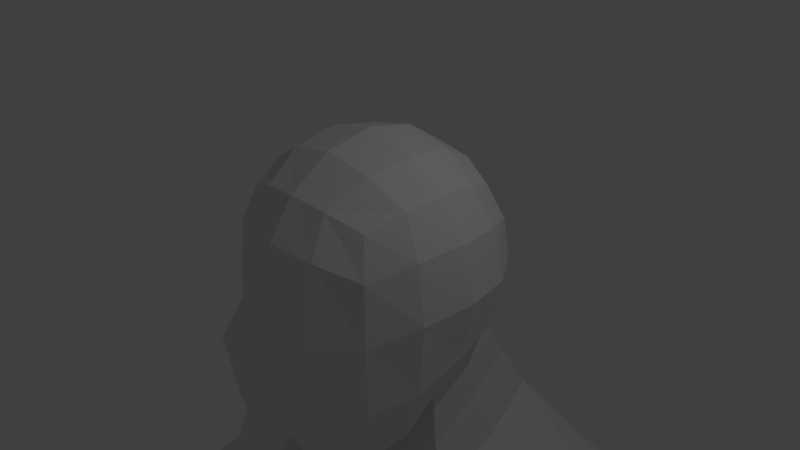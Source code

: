 # Source: Men_Mesh.001.blend  (saved by Blender 2.77.0; exported with 4.5.12 LTS)
import bpy
from mathutils import Matrix  # noqa: F401  (used for matrix-valued properties, if any)

bpy.ops.wm.read_factory_settings(use_empty=True)
scene = bpy.context.scene
scene.name = 'Scene'

# ---- collections
col_collection_1 = bpy.data.collections.new('Collection 1'); scene.collection.children.link(col_collection_1)

# ---- materials (node trees are filled in below, after node groups)
mat_material = bpy.data.materials.new('Material')
mat_material.alpha_threshold = 0.0
mat_material.use_transparent_shadow = False
mat_material.roughness = 0.5
mat_material.line_color = (0.0, 0.0, 0.0, 1.0)

# ---- material node trees

# ---- world
world_world = bpy.data.worlds.new('World'); scene.world = world_world
world_world.color = (0.05088, 0.05088, 0.05088)
world_world.use_sun_shadow = False
world_world.sun_shadow_jitter_overblur = 0.0
world_world.cycles.sampling_method = 'MANUAL'

# ---- cameras
cam_camera = bpy.data.cameras.new('Camera')
cam_camera.clip_end = 100.0
cam_camera.lens = 35.0
cam_camera.sensor_width = 32.0
cam_camera.sensor_height = 18.0
cam_camera.ortho_scale = 7.314
cam_camera.dof.focus_distance = 0.0
cam_camera.dof.aperture_fstop = 128.0

# ---- lights
light_lamp = bpy.data.lights.new('Lamp', 'POINT')
light_lamp.transmission_factor = 0.0
light_lamp.cutoff_distance = 30.0
light_lamp.energy = 100.0
light_lamp.shadow_buffer_clip_start = 1.001
light_lamp.shadow_soft_size = 0.1
light_lamp.shadow_maximum_resolution = 0.006
light_lamp.use_absolute_resolution = True

# ---- meshes
me_cube = bpy.data.meshes.new('Cube')
me_cube.from_pydata([(1.0, 1.087, -1.0), (1.0, -1.0, -2.147), (0.4798, 3.344, -3.728), (0.0, 3.476, -3.728), (1.0, 1.0, 1.0), (1.0, -1.0, 1.0), (0.0, 3.476, -5.983), (0.8762, -1.594, -3.728), (1.167, 0.5106, -1.188), (1.225, -0.1259, -1.529), (1.167, -0.5246, -1.939), (0.5246, 1.29, -1.167), (0.0, 1.36, -1.225), (0.0, -1.594, -3.721), (1.167, 1.167, -0.5246), (1.225, 1.225, 0.0), (1.167, 1.167, 0.5246), (0.5246, -1.167, -2.569), (0.0, -1.225, -2.627), (0.8762, -1.594, -3.728), (1.167, -1.167, -1.296), (1.225, -1.225, -0.3045), (1.167, -1.167, 0.5043), (2.902, 2.731, -4.002), (3.29, 1.671, -3.814), (0.0, 3.476, -3.728), (0.4798, 3.344, -3.728), (3.423, 0.5966, -4.002), (3.29, 1.671, -3.814), (2.902, 2.731, -4.002), (1.419, -0.08688, -2.978), (0.0, -0.08688, -3.349), (1.167, 0.5246, 1.167), (1.225, -7.153e-07, 1.225), (1.167, -0.5246, 1.167), (0.5246, 1.167, 1.167), (0.0, 1.225, 1.225), (1.04, 1.942, -2.448), (0.5246, -1.167, 1.167), (0.0, -1.225, 1.225), (0.0, 2.398, -2.673), (0.2997, 2.281, -2.615), (0.583, -0.08688, -3.345), (1.322, 0.9775, -2.636), (0.6247, 1.463, 0.6725), (0.0, 1.566, 0.724), (1.241, -0.1051, -2.3), (0.6628, 1.6, 0.0), (0.0, 1.732, 0.0), (1.163, 0.7591, -1.958), (0.6247, 1.463, -0.6725), (0.0, 1.566, -0.724), (0.0, -0.1051, -2.841), (0.9344, 1.542, -1.771), (0.474, -0.1051, -2.78), (2.902, 2.731, -4.002), (3.29, 1.671, -3.814), (3.423, 0.5966, -4.002), (0.4798, 3.344, -3.728), (0.0, 3.476, -3.728), (0.4798, 1.774, -13.35), (0.8762, -1.594, -3.728), (0.6247, -1.463, -1.771), (0.0, -1.566, -1.804), (0.0, -0.1259, -2.07), (0.6628, -1.6, -0.4089), (0.0, -1.732, -0.3383), (0.6628, -0.1259, -2.009), (0.6247, -1.463, 0.6651), (0.0, -1.566, 0.724), (0.0, 1.912, -1.996), (1.463, 0.6247, -0.6725), (1.566, 0.0, -0.8268), (1.463, -0.6247, -1.143), (1.6, 0.6628, 0.0), (1.732, -4.768e-07, 0.0), (1.6, -0.6628, -0.08029), (1.463, 0.6247, 0.6725), (1.566, -4.768e-07, 0.724), (1.463, -0.6247, 0.6725), (0.6725, 0.6247, 1.463), (0.724, -4.768e-07, 1.566), (0.6725, -0.6247, 1.463), (0.0, 0.6628, 1.6), (0.0, -2.384e-07, 1.732), (0.0, -0.6628, 1.6), (0.3473, 1.818, -1.938), (0.0, 1.36, -1.225), (0.5246, 1.29, -1.167), (0.0, -1.594, -3.721), (0.0, -1.594, -3.721), (1.225, -0.1259, -1.529), (0.6628, -0.1259, -2.009), (0.0, -0.1259, -2.07), (1.167, 0.5106, -1.188), (0.6247, -0.6725, -2.562), (0.0, -0.724, -2.646), (1.0, 1.087, -1.0), (3.423, 0.5966, -4.002), (3.29, 1.671, -3.814), (2.902, 2.731, -4.002), (3.423, 0.5966, -4.002), (0.4798, 3.344, -3.728), (0.0, 3.476, -3.728), (0.0, 2.031, -8.199), (0.0, 0.1382, -14.76), (0.8762, -1.594, -3.728), (0.0, -1.594, -3.721), (0.0, 2.031, -11.73), (0.4798, 3.344, -5.983), (0.8762, -1.594, -5.983), (0.0, -1.594, -5.983), (3.456, 0.6514, -5.674), (3.326, 1.678, -6.022), (2.955, 2.588, -5.675), (0.0, 1.083, -14.76), (0.4798, 1.899, -8.199), (0.8762, -1.594, -8.199), (0.0, -1.594, -8.199), (2.829, 0.1572, -8.199), (2.664, 0.9594, -8.199), (2.184, 1.96, -8.199), (2.664, 0.9594, -11.73), (0.4798, 1.899, -11.73), (0.8762, -1.594, -12.37), (0.0, -1.594, -12.37), (2.829, 0.1572, -11.73), (2.664, 0.9594, -11.73), (2.184, 1.96, -11.73), (0.205, 0.1466, -14.76), (0.2122, 1.018, -14.76), (0.1801, -1.361, -14.76), (0.0, -1.361, -14.76), (2.829, 0.1572, -11.73), (0.8762, -1.471, -13.35), (0.0, 1.896, -13.35), (0.0, -1.471, -13.35), (2.184, 1.96, -11.73), (2.908, 0.9594, -12.74), (3.073, 0.1572, -12.74), (2.428, 1.96, -12.74), (1.878, 2.336, -15.59), (0.5522, 0.1113, -15.59), (0.871, 1.591, -15.59), (1.108, -1.237, -15.59), (2.213, -1.664, -15.59), (3.539, 0.5606, -15.59), (3.22, -0.9194, -15.59), (2.983, 1.909, -15.59), (1.921, 1.976, -20.43), (0.9378, 0.5332, -20.43), (1.174, 1.493, -20.43), (1.35, -0.3413, -20.43), (2.17, -0.6182, -20.43), (3.153, 0.8246, -20.43), (2.917, -0.1352, -20.43), (2.741, 1.699, -20.43), (1.919, 2.426, -22.37), (0.9161, 0.8418, -22.37), (1.157, 1.896, -22.37), (1.337, -0.1183, -22.37), (2.172, -0.4223, -22.37), (3.175, 1.162, -22.37), (2.934, 0.1079, -22.37), (2.754, 2.122, -22.37), (1.856, 2.946, -23.75), (0.3592, 1.091, -23.75), (0.7192, 2.325, -23.75), (0.987, -0.0328, -23.75), (2.235, -0.3887, -23.75), (3.732, 1.466, -23.75), (3.372, 0.2321, -23.75), (3.104, 2.59, -23.75), (1.856, 2.946, -23.75), (0.3592, 1.091, -23.75), (0.7192, 2.325, -23.75), (0.987, -0.0328, -23.75), (2.235, -0.3887, -23.75), (3.732, 1.466, -23.75), (3.372, 0.2321, -23.75), (3.104, 2.59, -23.75), (1.94, 2.208, -26.52), (1.105, 1.174, -26.52), (1.306, 1.862, -26.52), (1.455, 0.5475, -26.52), (2.151, 0.3491, -26.52), (2.985, 1.383, -26.52), (2.785, 0.6952, -26.52), (2.635, 2.01, -26.52), (1.905, 2.49, -27.94), (0.9522, 1.272, -28.03), (1.176, 2.077, -27.97), (1.366, 0.5451, -28.1), (2.174, 0.3234, -28.13), (3.127, 1.542, -28.04), (2.904, 0.7364, -28.1), (2.713, 2.269, -27.97), (0.0, 2.645, -7.684), (0.4798, 2.52, -7.642), (2.543, 2.195, -7.648), (2.977, 1.27, -7.615), (3.126, 0.4385, -7.144), (0.0, -1.476, -6.297), (0.8762, -1.476, -6.297), (2.184, 1.96, -10.48), (0.0, 2.031, -10.48), (0.4798, 1.899, -10.48), (2.664, 0.9594, -10.48), (2.829, 0.1572, -10.48), (0.0, -1.594, -12.07), (0.8762, -1.594, -12.07), (4.739, 2.958, -4.739), (4.25, 3.134, -3.1), (4.561, 2.075, -2.801), (4.746, 0.9997, -2.938), (5.207, 2.064, -4.947), (5.221, 1.035, -4.577), (9.011, 2.664, -13.9), (4.338, 0.842, -5.126), (3.851, 2.781, -5.203), (3.925, 1.873, -3.308), (3.576, 2.932, -3.551), (4.085, 0.7982, -3.47), (5.207, 2.064, -4.947), (3.326, 1.678, -6.022), (3.456, 0.6514, -5.674), (2.955, 2.588, -5.675), (5.221, 1.035, -4.577), (4.739, 2.958, -4.739), (4.338, 0.842, -5.126), (3.851, 2.781, -5.203), (5.052, 2.06, -4.942), (3.232, 1.578, -5.787), (3.685, 0.9082, -5.6), (3.314, 2.394, -5.663), (4.976, 1.262, -4.853), (4.605, 2.748, -4.916), (4.408, 0.7776, -5.214), (3.882, 2.879, -5.303), (9.248, 1.646, -13.87), (5.237, 2.128, -4.626), (3.232, 1.578, -5.787), (3.685, 0.9082, -5.6), (3.314, 2.394, -5.663), (4.976, 1.262, -4.853), (4.605, 2.748, -4.916), (4.408, 0.7776, -5.214), (3.882, 2.879, -5.303), (6.842, 2.395, -7.962), (5.016, 1.894, -9.018), (5.469, 1.224, -8.832), (5.098, 2.71, -8.895), (6.76, 1.579, -8.085), (6.389, 3.065, -8.148), (6.192, 1.094, -8.445), (5.666, 3.195, -8.534), (7.054, 2.432, -8.345), (5.228, 1.932, -9.401), (5.681, 1.262, -9.215), (5.31, 2.748, -9.278), (6.972, 1.616, -8.468), (6.6, 3.102, -8.531), (6.403, 1.131, -8.829), (5.878, 3.233, -8.918), (7.916, 2.606, -8.949), (5.27, 1.879, -10.48), (5.927, 0.909, -10.21), (5.388, 3.063, -10.3), (7.798, 1.422, -9.128), (7.259, 3.576, -9.219), (6.974, 0.7197, -9.65), (6.212, 3.765, -9.779), (8.496, 2.654, -11.82), (7.39, 2.351, -12.46), (7.665, 1.945, -12.35), (7.44, 2.845, -12.38), (8.447, 2.159, -11.89), (8.222, 3.06, -11.93), (8.103, 1.866, -12.11), (7.784, 3.139, -12.17), (8.631, 2.678, -12.06), (7.525, 2.374, -12.7), (7.8, 1.969, -12.59), (7.575, 2.869, -12.63), (8.582, 2.183, -12.14), (8.357, 3.084, -12.18), (8.237, 1.89, -12.36), (7.919, 3.163, -12.41), (8.803, 2.71, -12.37), (7.697, 2.407, -13.01), (7.971, 2.001, -12.89), (7.746, 2.901, -12.93), (8.592, 2.216, -12.44), (8.529, 3.116, -12.48), (8.409, 1.922, -12.66), (8.091, 3.195, -12.71), (9.424, 2.768, -13.67), (8.38, 2.526, -13.87), (8.656, 2.12, -13.76), (8.429, 3.02, -13.8), (9.413, 2.264, -13.72), (9.131, 3.286, -13.77), (9.162, 2.179, -13.87), (8.792, 3.23, -13.97), (8.824, 1.474, -13.17), (8.386, 1.553, -13.41), (8.781, 1.623, -13.74), (8.848, 1.768, -12.95), (9.355, 1.872, -13.7), (8.245, 3.784, -13.27), (8.683, 3.705, -13.03), (7.901, 3.491, -13.49), (8.293, 3.56, -13.82), (8.681, 3.779, -13.97), (9.025, 3.717, -13.79), (8.983, 2.749, -13.91), (8.836, 3.126, -13.95), (9.174, 3.182, -13.76), (9.399, 2.854, -13.67), (9.142, 2.281, -13.87), (9.011, 2.664, -13.9), (9.424, 2.768, -13.67), (9.396, 2.367, -13.72), (9.162, 2.179, -13.87), (9.413, 2.264, -13.72), (9.355, 1.872, -13.7), (9.248, 1.646, -13.87), (9.131, 3.286, -13.77), (8.792, 3.23, -13.97), (8.681, 3.779, -13.97), (9.025, 3.717, -13.79), (8.901, 3.133, -14.05), (9.059, 2.765, -13.99), (9.199, 3.186, -13.88), (9.421, 2.857, -13.79), (9.085, 2.676, -13.99), (9.213, 2.294, -13.96), (9.449, 2.768, -13.78), (9.435, 2.37, -13.83), (9.454, 2.259, -13.83), (9.232, 2.184, -13.96), (9.482, 1.892, -13.81), (9.311, 1.686, -13.96), (8.842, 3.246, -14.07), (9.141, 3.296, -13.9), (8.727, 3.767, -14.08), (9.046, 3.71, -13.91), (9.648, 3.31, -15.45), (9.807, 2.932, -15.46), (10.01, 3.371, -15.24), (10.26, 3.047, -15.2), (9.834, 2.8, -15.44), (9.962, 2.424, -15.39), (10.29, 2.915, -15.18), (10.23, 2.496, -15.19), (10.18, 2.379, -15.01), (9.908, 2.28, -15.19), (10.29, 2.044, -14.93), (9.973, 1.755, -15.16), (9.461, 3.331, -15.16), (9.824, 3.392, -14.94), (9.319, 3.882, -15.1), (9.678, 3.817, -14.91), (2.972, 3.044, -5.462), (1.029, -2.003, -5.657), (0.5986, 3.764, -5.663), (0.0, -2.03, -5.655), (9.649, 1.683, -14.22), (9.587, 1.678, -14.1), (9.863, 1.913, -13.93), (9.931, 1.923, -14.04), (9.777, 2.316, -13.97), (9.845, 2.332, -14.09), (9.509, 2.225, -14.13), (9.569, 2.238, -14.25), (9.881, 1.727, -14.64), (9.813, 1.716, -14.52), (10.09, 1.956, -14.34), (10.17, 1.975, -14.45), (10.03, 2.368, -14.42), (10.1, 2.375, -14.53), (9.75, 2.274, -14.58), (9.82, 2.281, -14.7), (9.482, 2.723, -14.34), (9.419, 2.712, -14.22), (9.545, 2.331, -14.18), (9.607, 2.342, -14.3), (9.781, 2.411, -14.04), (9.848, 2.423, -14.16), (9.808, 2.811, -14.0), (9.877, 2.823, -14.11), (9.731, 2.764, -14.82), (9.669, 2.754, -14.7), (9.792, 2.373, -14.65), (9.854, 2.384, -14.77), (10.05, 2.459, -14.5), (10.11, 2.469, -14.62), (10.09, 2.86, -14.46), (10.15, 2.872, -14.58), (9.461, 2.834, -14.37), (9.4, 2.819, -14.25), (9.788, 2.918, -14.02), (9.857, 2.934, -14.14), (9.554, 3.244, -14.09), (9.622, 3.261, -14.21), (9.238, 3.189, -14.27), (9.3, 3.205, -14.39), (9.68, 2.884, -14.79), (9.618, 2.871, -14.67), (10.03, 2.976, -14.44), (10.1, 2.991, -14.55), (9.787, 3.301, -14.49), (9.855, 3.316, -14.6), (9.452, 3.243, -14.68), (9.516, 3.258, -14.8), (9.475, 3.33, -14.05), (9.403, 3.319, -13.94), (9.296, 3.735, -13.94), (9.367, 3.748, -14.05), (8.968, 3.794, -14.11), (9.036, 3.807, -14.23), (9.089, 3.266, -14.12), (9.156, 3.277, -14.23), (9.713, 3.366, -14.42), (9.639, 3.356, -14.31), (9.517, 3.775, -14.29), (9.589, 3.787, -14.4), (9.176, 3.836, -14.47), (9.244, 3.849, -14.59), (9.305, 3.299, -14.5), (9.372, 3.308, -14.62), (8.936, 0.5603, -13.14), (8.505, 0.5758, -12.7), (8.498, 0.6395, -13.38), (8.075, 0.6482, -12.92), (8.12, 1.044, -12.83), (8.112, 1.171, -12.83), (8.528, 1.161, -13.29), (8.543, 1.036, -13.28), (8.55, 0.972, -12.61), (8.543, 1.099, -12.6), (8.966, 1.082, -13.05), (8.981, 0.9565, -13.05), (3.65, 0.2555, -5.434), (0.0, 3.897, -5.656), (4.876, 3.366, -4.469), (5.519, 2.177, -4.519), (5.497, 0.7786, -4.249), (3.741, 3.231, -5.015), (4.401, 0.411, -4.882), (2.983, 1.933, -18.09), (1.876, 2.331, -18.09), (0.8763, 1.642, -18.09), (0.57, 0.3111, -18.1), (1.109, -0.9073, -18.11), (2.214, -1.303, -18.12), (3.213, -0.6169, -18.1), (3.521, 0.7132, -18.09), (1.366, -2.541, -29.24), (2.174, -2.763, -29.27), (2.904, -2.35, -29.25), (1.366, -2.541, -29.24), (2.174, -2.763, -29.27), (2.904, -2.35, -29.25), (1.366, -2.541, -29.24), (2.174, -2.763, -29.27), (2.904, -2.35, -29.25), (1.383, -2.541, -29.93), (2.191, -2.763, -29.96), (2.921, -2.35, -29.94), (1.383, -2.541, -29.93), (2.191, -2.763, -29.96), (2.921, -2.35, -29.94), (1.227, 2.746, -29.93), (2.036, 2.746, -29.96), (2.765, 2.746, -29.94), (2.843, 1.659, -29.94), (2.113, 1.453, -29.96), (1.305, 1.564, -29.93), (2.857, 0.9152, -29.94), (2.127, 0.7684, -29.96), (1.319, 0.8992, -29.93)], [], [(365, 363, 114, 109), (444, 365, 109, 6), (79, 34, 5, 22), (198, 199, 121, 116), (203, 202, 118, 117), (197, 198, 116, 104), (199, 200, 120, 121), (3, 2, 102, 103), (7, 89, 107, 106), (4, 16, 44, 35), (35, 44, 45, 36), (443, 364, 110, 112), (16, 15, 47, 44), (44, 47, 48, 45), (364, 366, 111, 110), (15, 14, 50, 47), (47, 50, 51, 48), (112, 113, 224, 225), (14, 0, 11, 50), (50, 11, 12, 51), (114, 219, 230, 226), (27, 19, 7, 98), (26, 29, 100, 2), (2, 100, 23, 102), (98, 7, 106, 101), (99, 98, 101, 24), (100, 99, 24, 23), (55, 56, 28, 29), (56, 57, 27, 28), (29, 28, 99, 100), (19, 13, 89, 7), (25, 26, 2, 3), (28, 27, 98, 99), (46, 54, 42, 30), (53, 49, 43, 37), (70, 86, 41, 40), (86, 53, 37, 41), (54, 52, 31, 42), (49, 46, 30, 43), (1, 20, 62, 17), (17, 62, 63, 18), (91, 67, 54, 46), (20, 21, 65, 62), (62, 65, 66, 63), (97, 94, 49, 53), (21, 22, 68, 65), (65, 68, 69, 66), (87, 88, 86, 70), (22, 5, 38, 68), (68, 38, 39, 69), (88, 97, 53, 86), (10, 73, 20, 1), (73, 76, 21, 20), (76, 79, 22, 21), (0, 14, 71, 8), (8, 71, 72, 9), (9, 72, 73, 10), (14, 15, 74, 71), (71, 74, 75, 72), (72, 75, 76, 73), (15, 16, 77, 74), (74, 77, 78, 75), (75, 78, 79, 76), (16, 4, 32, 77), (77, 32, 33, 78), (78, 33, 34, 79), (34, 82, 38, 5), (82, 85, 39, 38), (67, 64, 52, 54), (4, 35, 80, 32), (32, 80, 81, 33), (33, 81, 82, 34), (35, 36, 83, 80), (80, 83, 84, 81), (81, 84, 85, 82), (94, 91, 46, 49), (30, 42, 61, 57), (37, 43, 56, 55), (61, 90, 13, 19), (58, 55, 29, 26), (57, 61, 19, 27), (59, 58, 26, 25), (11, 0, 97, 88), (92, 93, 64, 67), (8, 9, 91, 94), (9, 92, 67, 91), (40, 41, 58, 59), (0, 8, 94, 97), (12, 11, 88, 87), (41, 37, 55, 58), (9, 10, 95, 92), (92, 95, 96, 93), (42, 31, 90, 61), (10, 1, 17, 95), (95, 17, 18, 96), (43, 30, 57, 56), (210, 209, 125, 124), (205, 206, 123, 108), (204, 207, 127, 128), (207, 208, 126, 127), (201, 203, 117, 119), (200, 201, 119, 120), (123, 137, 140, 60), (134, 139, 133, 124), (122, 133, 139, 138), (137, 122, 138, 140), (206, 204, 128, 123), (208, 210, 124, 126), (130, 129, 105, 115), (129, 131, 132, 105), (135, 60, 130, 115), (134, 136, 132, 131), (124, 125, 136, 134), (108, 123, 60, 135), (127, 126, 133, 122), (128, 127, 122, 137), (139, 134, 145, 147), (60, 140, 148, 141), (134, 131, 144, 145), (140, 138, 146, 148), (138, 139, 147, 146), (131, 129, 142, 144), (130, 60, 141, 143), (129, 130, 143, 142), (451, 450, 156, 149), (453, 452, 151, 150), (454, 453, 150, 152), (452, 451, 149, 151), (455, 454, 152, 153), (457, 456, 155, 154), (456, 455, 153, 155), (450, 457, 154, 156), (149, 156, 164, 157), (150, 151, 159, 158), (152, 150, 158, 160), (151, 149, 157, 159), (153, 152, 160, 161), (154, 155, 163, 162), (155, 153, 161, 163), (156, 154, 162, 164), (157, 164, 172, 165), (158, 159, 167, 166), (160, 158, 166, 168), (159, 157, 165, 167), (161, 160, 168, 169), (162, 163, 171, 170), (163, 161, 169, 171), (164, 162, 170, 172), (165, 172, 180, 173), (166, 167, 175, 174), (168, 166, 174, 176), (167, 165, 173, 175), (169, 168, 176, 177), (170, 171, 179, 178), (171, 169, 177, 179), (172, 170, 178, 180), (173, 180, 188, 181), (174, 175, 183, 182), (176, 174, 182, 184), (175, 173, 181, 183), (177, 176, 184, 185), (178, 179, 187, 186), (179, 177, 185, 187), (180, 178, 186, 188), (181, 188, 196, 189), (182, 183, 191, 190), (184, 182, 190, 192), (183, 181, 189, 191), (185, 184, 192, 193), (186, 187, 195, 194), (187, 185, 193, 195), (188, 186, 194, 196), (113, 112, 201, 200), (112, 110, 203, 201), (114, 113, 200, 199), (6, 109, 198, 197), (110, 111, 202, 203), (109, 114, 199, 198), (119, 117, 210, 208), (116, 121, 204, 206), (120, 119, 208, 207), (121, 120, 207, 204), (104, 116, 206, 205), (117, 118, 209, 210), (446, 447, 216, 215), (445, 446, 215, 211), (221, 220, 213, 212), (220, 222, 214, 213), (449, 218, 216, 447), (448, 221, 212, 445), (363, 23, 221, 448), (443, 112, 218, 449), (24, 101, 222, 220), (23, 24, 220, 221), (215, 216, 227, 223), (216, 218, 229, 227), (230, 228, 236, 238), (225, 224, 232, 233), (229, 225, 233, 237), (226, 230, 238, 234), (211, 215, 223, 228), (218, 112, 225, 229), (113, 114, 226, 224), (219, 211, 228, 230), (238, 236, 245, 247), (233, 232, 241, 242), (237, 233, 242, 246), (234, 238, 247, 243), (224, 226, 234, 232), (223, 227, 235, 231), (227, 229, 237, 235), (228, 223, 231, 236), (247, 245, 253, 255), (242, 241, 249, 250), (246, 242, 250, 254), (243, 247, 255, 251), (232, 234, 243, 241), (231, 235, 244, 240), (235, 237, 246, 244), (236, 231, 240, 245), (255, 253, 261, 263), (250, 249, 257, 258), (254, 250, 258, 262), (251, 255, 263, 259), (241, 243, 251, 249), (240, 244, 252, 248), (244, 246, 254, 252), (245, 240, 248, 253), (263, 261, 269, 271), (258, 257, 265, 266), (262, 258, 266, 270), (259, 263, 271, 267), (249, 251, 259, 257), (248, 252, 260, 256), (252, 254, 262, 260), (253, 248, 256, 261), (271, 269, 277, 279), (266, 265, 273, 274), (270, 266, 274, 278), (267, 271, 279, 275), (257, 259, 267, 265), (256, 260, 268, 264), (260, 262, 270, 268), (261, 256, 264, 269), (279, 277, 285, 287), (274, 273, 281, 282), (278, 274, 282, 286), (275, 279, 287, 283), (265, 267, 275, 273), (264, 268, 276, 272), (268, 270, 278, 276), (269, 264, 272, 277), (287, 285, 293, 295), (282, 281, 289, 290), (286, 282, 290, 294), (283, 287, 295, 291), (273, 275, 283, 281), (272, 276, 284, 280), (276, 278, 286, 284), (277, 272, 280, 285), (303, 299, 312, 313), (290, 289, 297, 298), (298, 302, 239, 306), (293, 301, 314, 310), (281, 283, 291, 289), (280, 284, 292, 288), (284, 286, 294, 292), (285, 280, 288, 293), (407, 414, 347, 348), (391, 398, 353, 351), (298, 297, 217, 302), (297, 299, 303, 217), (289, 291, 299, 297), (288, 292, 300, 296), (439, 435, 434, 432), (293, 288, 296, 301), (304, 305, 306, 239), (307, 304, 239, 308), (300, 292, 307, 308), (290, 298, 306, 305), (423, 430, 359, 360), (292, 294, 304, 307), (309, 310, 314, 313), (311, 309, 313, 312), (291, 295, 309, 311), (299, 291, 311, 312), (295, 293, 310, 309), (375, 382, 356, 358), (319, 320, 335, 336), (303, 316, 315, 217), (301, 317, 316, 303), (296, 318, 317, 301), (217, 315, 318, 296), (317, 318, 334, 333), (217, 320, 319, 302), (296, 321, 320, 217), (300, 322, 321, 296), (302, 319, 322, 300), (328, 329, 345, 343), (300, 324, 323, 302), (308, 325, 324, 300), (239, 326, 325, 308), (302, 323, 326, 239), (326, 323, 340, 342), (303, 328, 327, 301), (313, 329, 328, 303), (314, 330, 329, 313), (301, 327, 330, 314), (325, 326, 342, 341), (316, 317, 333, 331), (327, 328, 343, 344), (322, 319, 336, 338), (324, 325, 341, 339), (315, 316, 331, 332), (330, 327, 344, 346), (321, 322, 338, 337), (323, 324, 339, 340), (329, 330, 346, 345), (318, 315, 332, 334), (320, 321, 337, 335), (360, 359, 361, 362), (356, 355, 357, 358), (352, 351, 353, 354), (348, 347, 349, 350), (382, 380, 355, 356), (430, 428, 361, 359), (414, 412, 349, 347), (335, 337, 389, 384), (398, 396, 354, 353), (344, 343, 421, 416), (332, 331, 405, 400), (428, 426, 362, 361), (380, 378, 357, 355), (412, 410, 350, 349), (396, 394, 352, 354), (367, 374, 381, 376), (378, 375, 358, 357), (374, 372, 379, 381), (370, 367, 376, 377), (341, 342, 368, 369), (340, 339, 371, 373), (339, 341, 369, 371), (372, 370, 377, 379), (383, 390, 397, 392), (394, 391, 351, 352), (390, 388, 395, 397), (386, 383, 392, 393), (336, 335, 384, 385), (337, 338, 387, 389), (338, 336, 385, 387), (388, 386, 393, 395), (399, 406, 413, 408), (410, 407, 348, 350), (406, 404, 411, 413), (402, 399, 408, 409), (334, 332, 400, 401), (331, 333, 403, 405), (333, 334, 401, 403), (404, 402, 409, 411), (415, 422, 429, 424), (426, 423, 360, 362), (422, 420, 427, 429), (418, 415, 424, 425), (346, 344, 416, 417), (343, 345, 419, 421), (345, 346, 417, 419), (420, 418, 425, 427), (290, 305, 437, 436), (304, 294, 440, 441), (442, 439, 432, 431), (374, 367, 368, 373), (372, 374, 373, 371), (370, 372, 371, 369), (367, 370, 369, 368), (382, 375, 376, 381), (380, 382, 381, 379), (378, 380, 379, 377), (375, 378, 377, 376), (390, 383, 384, 389), (388, 390, 389, 387), (386, 388, 387, 385), (383, 386, 385, 384), (398, 391, 392, 397), (396, 398, 397, 395), (394, 396, 395, 393), (391, 394, 393, 392), (406, 399, 400, 405), (404, 406, 405, 403), (402, 404, 403, 401), (399, 402, 401, 400), (414, 407, 408, 413), (412, 414, 413, 411), (410, 412, 411, 409), (407, 410, 409, 408), (422, 415, 416, 421), (420, 422, 421, 419), (418, 420, 419, 417), (415, 418, 417, 416), (430, 423, 424, 429), (428, 430, 429, 427), (426, 428, 427, 425), (423, 426, 425, 424), (342, 340, 373, 368), (294, 290, 436, 440), (101, 443, 449, 222), (305, 304, 441, 437), (434, 433, 431, 432), (438, 442, 431, 433), (436, 437, 438, 435), (440, 436, 435, 439), (442, 438, 437, 441), (441, 440, 439, 442), (435, 438, 433, 434), (114, 363, 448, 219), (219, 448, 445, 211), (222, 449, 447, 214), (212, 213, 446, 445), (213, 214, 447, 446), (106, 107, 366, 364), (101, 106, 364, 443), (103, 102, 365, 444), (102, 23, 363, 365), (148, 146, 457, 450), (147, 145, 455, 456), (146, 147, 456, 457), (145, 144, 454, 455), (143, 141, 451, 452), (144, 142, 453, 454), (142, 143, 452, 453), (141, 148, 450, 451), (195, 193, 459, 460), (193, 192, 458, 459), (460, 459, 462, 463), (459, 458, 461, 462), (463, 462, 465, 466), (462, 461, 464, 465), (466, 465, 468, 469), (465, 464, 467, 468), (469, 468, 471, 472), (468, 467, 470, 471), (476, 477, 474, 475), (477, 478, 473, 474), (196, 475, 474, 189), (189, 474, 473, 191), (480, 481, 478, 477), (479, 480, 477, 476), (472, 471, 480, 479), (471, 470, 481, 480), (472, 479, 195, 466), (195, 479, 476, 194), (194, 476, 475, 196), (469, 472, 466), (460, 463, 195), (191, 473, 478, 190), (190, 478, 481, 192), (481, 470, 464, 192)])
me_cube.materials.append(mat_material)
me_cube.use_remesh_preserve_volume = False
me_cube.use_remesh_preserve_attributes = False
me_cube.use_mirror_vertex_groups = False
me_cube.update()

# ---- objects
ob_cube = bpy.data.objects.new('Cube', me_cube)
ob_lamp = bpy.data.objects.new('Lamp', light_lamp)
ob_camera = bpy.data.objects.new('Camera', cam_camera)

# ---- transforms, parenting, visibility, modifiers, constraints
ob_cube.location = (0.0, 0.0, 0.0)
ob_cube.lock_rotations_4d = False
ob_cube.empty_display_type = 'ARROWS'
ob_cube.lineart.crease_threshold = 0.0
_m = ob_cube.modifiers.new('Mirror', 'MIRROR')
_m.use_clip = True
ob_lamp.location = (4.076, 1.005, 5.904)
ob_lamp.rotation_euler = (0.6503, 0.05522, 1.866)
ob_lamp.lock_rotations_4d = False
ob_lamp.empty_display_type = 'ARROWS'
ob_lamp.color = (0.0, 0.0, 0.0, 0.0)
ob_lamp.lineart.crease_threshold = 0.0
ob_camera.location = (7.481, -6.508, 5.344)
ob_camera.rotation_euler = (1.109, 0.01082, 0.8149)
ob_camera.lock_rotations_4d = False
ob_camera.empty_display_type = 'ARROWS'
ob_camera.color = (0.0, 0.0, 0.0, 0.0)
ob_camera.display_type = 'WIRE'
ob_camera.lineart.crease_threshold = 0.0

# ---- collection membership
col_collection_1.objects.link(ob_cube)
col_collection_1.objects.link(ob_lamp)
col_collection_1.objects.link(ob_camera)

# ---- scene / render settings (as saved in the file)
scene.camera = ob_camera
scene.frame_start = 1; scene.frame_end = 250; scene.frame_set(0)
scene.render.engine = 'BLENDER_EEVEE_NEXT'
scene.render.resolution_percentage = 50
scene.render.dither_intensity = 0.0
scene.cycles.use_denoising = False
scene.cycles.samples = 128
scene.cycles.sampling_pattern = 'TABULATED_SOBOL'
scene.cycles.light_sampling_threshold = 0.0
scene.cycles.use_adaptive_sampling = False
scene.cycles.use_light_tree = False
scene.cycles.blur_glossy = 0.0
scene.cycles.sample_clamp_indirect = 0.0
scene.view_settings.view_transform = 'Standard'
bpy.context.view_layer.update()
